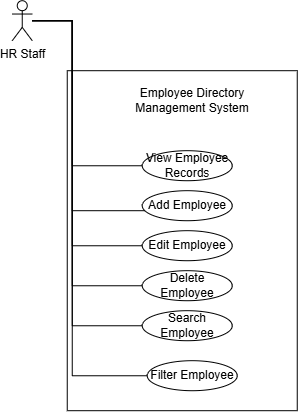

The diagram above was exported from draw.io. Its source (the exported page's mxGraphModel, read from the mxfile embedded in the PNG):
<mxGraphModel dx="1002" dy="560" grid="1" gridSize="10" guides="1" tooltips="1" connect="1" arrows="1" fold="1" page="1" pageScale="1" pageWidth="850" pageHeight="1100" math="0" shadow="0">
  <root>
    <mxCell id="0" />
    <mxCell id="1" parent="0" />
    <mxCell id="b6m9JYVAoE2LNoh0M_BA-1" parent="1" style="rounded=0;whiteSpace=wrap;html=1;" value="&lt;div style=&quot;&quot;&gt;&lt;br&gt;&lt;/div&gt;" vertex="1">
      <mxGeometry height="340" width="230" x="225" y="180" as="geometry" />
    </mxCell>
    <mxCell id="b6m9JYVAoE2LNoh0M_BA-24" edge="1" parent="1" source="b6m9JYVAoE2LNoh0M_BA-2" style="edgeStyle=orthogonalEdgeStyle;rounded=0;orthogonalLoop=1;jettySize=auto;html=1;endArrow=none;endFill=0;startArrow=none;startFill=0;" target="b6m9JYVAoE2LNoh0M_BA-3">
      <mxGeometry relative="1" as="geometry">
        <Array as="points">
          <mxPoint x="230.03" y="275.03" />
        </Array>
      </mxGeometry>
    </mxCell>
    <mxCell id="b6m9JYVAoE2LNoh0M_BA-25" edge="1" parent="1" source="b6m9JYVAoE2LNoh0M_BA-2" style="edgeStyle=orthogonalEdgeStyle;rounded=0;orthogonalLoop=1;jettySize=auto;html=1;endArrow=none;endFill=0;" target="b6m9JYVAoE2LNoh0M_BA-4">
      <mxGeometry relative="1" as="geometry">
        <Array as="points">
          <mxPoint x="230.03" y="320" />
        </Array>
      </mxGeometry>
    </mxCell>
    <mxCell id="b6m9JYVAoE2LNoh0M_BA-27" edge="1" parent="1" source="b6m9JYVAoE2LNoh0M_BA-2" style="edgeStyle=orthogonalEdgeStyle;rounded=0;orthogonalLoop=1;jettySize=auto;html=1;endArrow=none;endFill=0;" target="b6m9JYVAoE2LNoh0M_BA-5">
      <mxGeometry relative="1" as="geometry">
        <Array as="points">
          <mxPoint x="230.03" y="355.03" />
        </Array>
      </mxGeometry>
    </mxCell>
    <mxCell id="b6m9JYVAoE2LNoh0M_BA-28" edge="1" parent="1" source="b6m9JYVAoE2LNoh0M_BA-2" style="edgeStyle=orthogonalEdgeStyle;rounded=0;orthogonalLoop=1;jettySize=auto;html=1;endArrow=none;endFill=0;" target="b6m9JYVAoE2LNoh0M_BA-6">
      <mxGeometry relative="1" as="geometry">
        <Array as="points">
          <mxPoint x="230" y="395" />
        </Array>
      </mxGeometry>
    </mxCell>
    <mxCell id="b6m9JYVAoE2LNoh0M_BA-29" edge="1" parent="1" source="b6m9JYVAoE2LNoh0M_BA-2" style="edgeStyle=orthogonalEdgeStyle;rounded=0;orthogonalLoop=1;jettySize=auto;html=1;endArrow=none;endFill=0;" target="b6m9JYVAoE2LNoh0M_BA-7">
      <mxGeometry relative="1" as="geometry">
        <Array as="points">
          <mxPoint x="230" y="435" />
        </Array>
      </mxGeometry>
    </mxCell>
    <mxCell id="b6m9JYVAoE2LNoh0M_BA-31" edge="1" parent="1" source="b6m9JYVAoE2LNoh0M_BA-2" style="edgeStyle=orthogonalEdgeStyle;rounded=0;orthogonalLoop=1;jettySize=auto;html=1;endArrow=none;endFill=0;" target="b6m9JYVAoE2LNoh0M_BA-8">
      <mxGeometry relative="1" as="geometry">
        <Array as="points">
          <mxPoint x="230" y="485" />
        </Array>
      </mxGeometry>
    </mxCell>
    <mxCell id="b6m9JYVAoE2LNoh0M_BA-2" parent="1" style="shape=umlActor;verticalLabelPosition=bottom;verticalAlign=top;html=1;" value="HR Staff&lt;div&gt;&lt;br&gt;&lt;/div&gt;" vertex="1">
      <mxGeometry height="40" width="20" x="170" y="110" as="geometry" />
    </mxCell>
    <mxCell id="b6m9JYVAoE2LNoh0M_BA-3" parent="1" style="ellipse;whiteSpace=wrap;html=1;" value="View Employee Records" vertex="1">
      <mxGeometry height="30" width="90" x="300" y="260" as="geometry" />
    </mxCell>
    <mxCell id="b6m9JYVAoE2LNoh0M_BA-4" parent="1" style="ellipse;whiteSpace=wrap;html=1;" value="Add Employee" vertex="1">
      <mxGeometry height="30" width="90" x="300" y="300" as="geometry" />
    </mxCell>
    <mxCell id="b6m9JYVAoE2LNoh0M_BA-5" parent="1" style="ellipse;whiteSpace=wrap;html=1;" value="Edit Employee" vertex="1">
      <mxGeometry height="30" width="90" x="300" y="340" as="geometry" />
    </mxCell>
    <mxCell id="b6m9JYVAoE2LNoh0M_BA-6" parent="1" style="ellipse;whiteSpace=wrap;html=1;" value="Delete Employee" vertex="1">
      <mxGeometry height="30" width="90" x="300" y="380" as="geometry" />
    </mxCell>
    <mxCell id="b6m9JYVAoE2LNoh0M_BA-7" parent="1" style="ellipse;whiteSpace=wrap;html=1;" value="Search Employee" vertex="1">
      <mxGeometry height="30" width="90" x="300" y="420" as="geometry" />
    </mxCell>
    <mxCell id="b6m9JYVAoE2LNoh0M_BA-8" parent="1" style="ellipse;whiteSpace=wrap;html=1;" value="Filter Employee" vertex="1">
      <mxGeometry height="30" width="90" x="305" y="470" as="geometry" />
    </mxCell>
    <mxCell id="b6m9JYVAoE2LNoh0M_BA-9" parent="1" style="text;html=1;whiteSpace=wrap;strokeColor=none;fillColor=none;align=center;verticalAlign=middle;rounded=0;" value="Employee Directory Management System" vertex="1">
      <mxGeometry height="20" width="140" x="280" y="200" as="geometry" />
    </mxCell>
  </root>
</mxGraphModel>